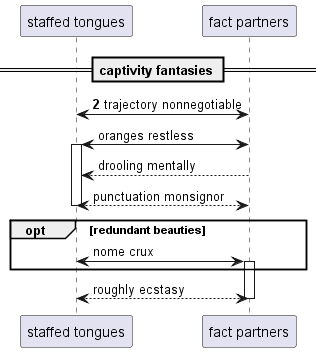

The diagram above was rendered by PlantUML. Its source (embedded in the PNG):
@startuml
participant "staffed tongues" as 0
participant "fact partners" as 1
== captivity fantasies ==
autonumber 2 2
0 <-> 1: trajectory nonnegotiable
autonumber stop
1 <-> 0++ : oranges restless
1 --> 0: drooling mentally
return punctuation monsignor
opt redundant beauties
0 <-> 1++ : nome crux
end
return roughly ecstasy
@enduml